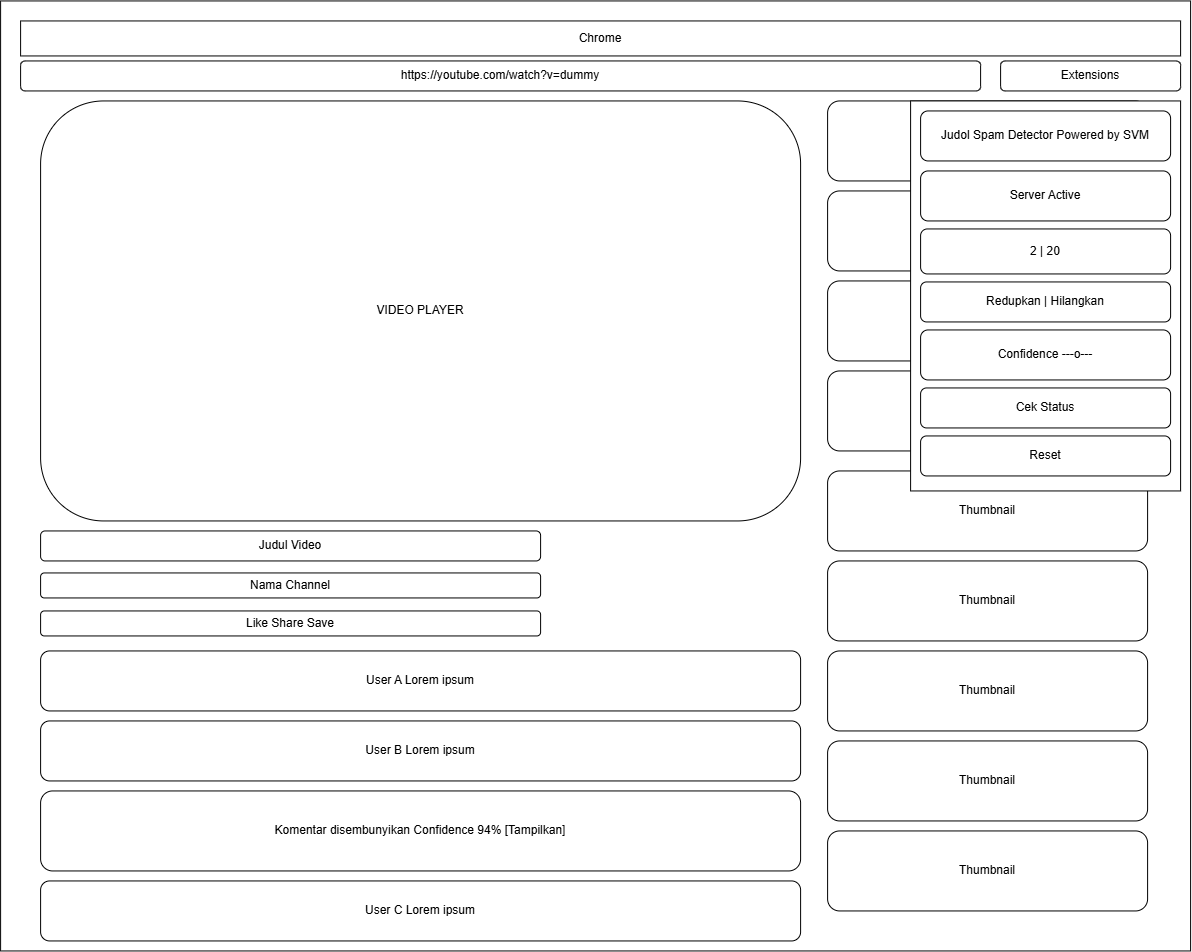

The diagram above was exported from draw.io. Its source (the exported page's mxGraphModel, read from the mxfile embedded in the PNG):
<mxGraphModel dx="2175" dy="1266" grid="1" gridSize="10" guides="1" tooltips="1" connect="1" arrows="1" fold="1" page="1" pageScale="1" pageWidth="827" pageHeight="1169" math="0" shadow="0">
  <root>
    <mxCell id="0" />
    <mxCell id="1" parent="0" />
    <mxCell id="_97oBkjt44frUELvzOcv-31" parent="1" style="rounded=0;whiteSpace=wrap;html=1;" value="" vertex="1">
      <mxGeometry height="950" width="1190" as="geometry" />
    </mxCell>
    <mxCell id="_97oBkjt44frUELvzOcv-26" parent="1" style="rounded=1;whiteSpace=wrap;html=1;fillColor=#fff;strokeColor=#000;" value="Thumbnail" vertex="1">
      <mxGeometry height="80" width="320" x="827" y="100" as="geometry" />
    </mxCell>
    <mxCell id="_97oBkjt44frUELvzOcv-27" parent="1" style="rounded=1;whiteSpace=wrap;html=1;fillColor=#fff;strokeColor=#000;" value="Thumbnail" vertex="1">
      <mxGeometry height="80" width="320" x="827" y="190" as="geometry" />
    </mxCell>
    <mxCell id="_97oBkjt44frUELvzOcv-28" parent="1" style="rounded=1;whiteSpace=wrap;html=1;fillColor=#fff;strokeColor=#000;" value="Thumbnail" vertex="1">
      <mxGeometry height="80" width="320" x="827" y="280" as="geometry" />
    </mxCell>
    <mxCell id="_97oBkjt44frUELvzOcv-29" parent="1" style="rounded=1;whiteSpace=wrap;html=1;fillColor=#fff;strokeColor=#000;" value="Thumbnail" vertex="1">
      <mxGeometry height="80" width="320" x="827" y="370" as="geometry" />
    </mxCell>
    <mxCell id="2" parent="1" style="rounded=0;whiteSpace=wrap;html=1;fillColor=#fff;strokeColor=#000;" value="Chrome" vertex="1">
      <mxGeometry height="35" width="1160" x="20" y="20" as="geometry" />
    </mxCell>
    <mxCell id="3" parent="1" style="rounded=1;whiteSpace=wrap;html=1;fillColor=#fff;strokeColor=#000;" value="https://youtube.com/watch?v=dummy" vertex="1">
      <mxGeometry height="30" width="960" x="20" y="60" as="geometry" />
    </mxCell>
    <mxCell id="4" parent="1" style="rounded=1;whiteSpace=wrap;html=1;fillColor=#fff;strokeColor=#000;" value="Extensions" vertex="1">
      <mxGeometry height="30" width="180" x="1000" y="60" as="geometry" />
    </mxCell>
    <mxCell id="5" parent="1" style="rounded=1;whiteSpace=wrap;html=1;fillColor=#fff;strokeColor=#000;" value="VIDEO PLAYER" vertex="1">
      <mxGeometry height="420" width="760" x="40" y="100" as="geometry" />
    </mxCell>
    <mxCell id="10" parent="1" style="rounded=1;whiteSpace=wrap;html=1;fillColor=#fff;strokeColor=#000;" value="Judul Video" vertex="1">
      <mxGeometry height="30" width="500" x="40" y="530" as="geometry" />
    </mxCell>
    <mxCell id="11" parent="1" style="rounded=1;whiteSpace=wrap;html=1;fillColor=#fff;strokeColor=#000;" value="Nama Channel" vertex="1">
      <mxGeometry height="25" width="500" x="40" y="572" as="geometry" />
    </mxCell>
    <mxCell id="12" parent="1" style="rounded=1;whiteSpace=wrap;html=1;fillColor=#fff;strokeColor=#000;" value="Like Share Save" vertex="1">
      <mxGeometry height="25" width="500" x="40" y="610" as="geometry" />
    </mxCell>
    <mxCell id="13" parent="1" style="rounded=1;whiteSpace=wrap;html=1;fillColor=#fff;strokeColor=#000;" value="User A Lorem ipsum" vertex="1">
      <mxGeometry height="60" width="760" x="40" y="650" as="geometry" />
    </mxCell>
    <mxCell id="14" parent="1" style="rounded=1;whiteSpace=wrap;html=1;fillColor=#fff;strokeColor=#000;" value="User B Lorem ipsum" vertex="1">
      <mxGeometry height="60" width="760" x="40" y="720" as="geometry" />
    </mxCell>
    <mxCell id="15" parent="1" style="rounded=1;whiteSpace=wrap;html=1;fillColor=#fff;strokeColor=#000;" value="Komentar disembunyikan Confidence 94% [Tampilkan]" vertex="1">
      <mxGeometry height="80" width="760" x="40" y="790" as="geometry" />
    </mxCell>
    <mxCell id="16" parent="1" style="rounded=1;whiteSpace=wrap;html=1;fillColor=#fff;strokeColor=#000;" value="User C Lorem ipsum" vertex="1">
      <mxGeometry height="60" width="760" x="40" y="880" as="geometry" />
    </mxCell>
    <mxCell id="_97oBkjt44frUELvzOcv-25" connectable="0" parent="1" style="group" value="" vertex="1">
      <mxGeometry height="720" width="270" x="910" y="100" as="geometry" />
    </mxCell>
    <mxCell id="6" parent="_97oBkjt44frUELvzOcv-25" style="rounded=1;whiteSpace=wrap;html=1;fillColor=#fff;strokeColor=#000;" value="Thumbnail" vertex="1">
      <mxGeometry height="80" width="320" x="-83" y="370" as="geometry" />
    </mxCell>
    <mxCell id="7" parent="_97oBkjt44frUELvzOcv-25" style="rounded=1;whiteSpace=wrap;html=1;fillColor=#fff;strokeColor=#000;" value="Thumbnail" vertex="1">
      <mxGeometry height="80" width="320" x="-83" y="460" as="geometry" />
    </mxCell>
    <mxCell id="8" parent="_97oBkjt44frUELvzOcv-25" style="rounded=1;whiteSpace=wrap;html=1;fillColor=#fff;strokeColor=#000;" value="Thumbnail" vertex="1">
      <mxGeometry height="80" width="320" x="-83" y="550" as="geometry" />
    </mxCell>
    <mxCell id="9" parent="_97oBkjt44frUELvzOcv-25" style="rounded=1;whiteSpace=wrap;html=1;fillColor=#fff;strokeColor=#000;" value="Thumbnail" vertex="1">
      <mxGeometry height="80" width="320" x="-83" y="640" as="geometry" />
    </mxCell>
    <mxCell id="_97oBkjt44frUELvzOcv-23" parent="_97oBkjt44frUELvzOcv-25" style="rounded=0;whiteSpace=wrap;html=1;" value="" vertex="1">
      <mxGeometry height="390" width="270" as="geometry" />
    </mxCell>
    <mxCell id="17" parent="_97oBkjt44frUELvzOcv-25" style="rounded=1;whiteSpace=wrap;html=1;fillColor=#fff;strokeColor=#000;" value="Judol Spam Detector Powered by SVM" vertex="1">
      <mxGeometry height="50" width="250" x="10" y="10" as="geometry" />
    </mxCell>
    <mxCell id="18" parent="_97oBkjt44frUELvzOcv-25" style="rounded=1;whiteSpace=wrap;html=1;fillColor=#fff;strokeColor=#000;" value="Server Active" vertex="1">
      <mxGeometry height="50" width="250" x="10" y="70" as="geometry" />
    </mxCell>
    <mxCell id="19" parent="_97oBkjt44frUELvzOcv-25" style="rounded=1;whiteSpace=wrap;html=1;fillColor=#fff;strokeColor=#000;" value="2 | 20" vertex="1">
      <mxGeometry height="45" width="250" x="10" y="128" as="geometry" />
    </mxCell>
    <mxCell id="20" parent="_97oBkjt44frUELvzOcv-25" style="rounded=1;whiteSpace=wrap;html=1;fillColor=#fff;strokeColor=#000;" value="Redupkan | Hilangkan" vertex="1">
      <mxGeometry height="40" width="250" x="10" y="181" as="geometry" />
    </mxCell>
    <mxCell id="21" parent="_97oBkjt44frUELvzOcv-25" style="rounded=1;whiteSpace=wrap;html=1;fillColor=#fff;strokeColor=#000;" value="Confidence ---o---" vertex="1">
      <mxGeometry height="50" width="250" x="10" y="229" as="geometry" />
    </mxCell>
    <mxCell id="22" parent="_97oBkjt44frUELvzOcv-25" style="rounded=1;whiteSpace=wrap;html=1;fillColor=#fff;strokeColor=#000;" value="Cek Status" vertex="1">
      <mxGeometry height="40" width="250" x="10" y="287" as="geometry" />
    </mxCell>
    <mxCell id="23" parent="_97oBkjt44frUELvzOcv-25" style="rounded=1;whiteSpace=wrap;html=1;fillColor=#fff;strokeColor=#000;" value="Reset" vertex="1">
      <mxGeometry height="40" width="250" x="10" y="335" as="geometry" />
    </mxCell>
    <mxCell id="_97oBkjt44frUELvzOcv-30" parent="1" style="rounded=1;whiteSpace=wrap;html=1;fillColor=#fff;strokeColor=#000;" value="Thumbnail" vertex="1">
      <mxGeometry height="80" width="320" x="827" y="830" as="geometry" />
    </mxCell>
  </root>
</mxGraphModel>